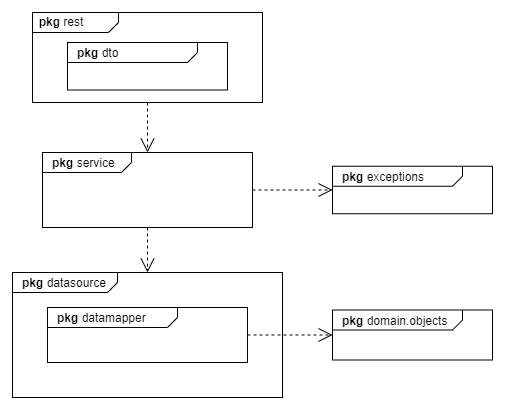

The diagram above was exported from draw.io. Its source (the exported page's mxGraphModel, read from the mxfile embedded in the PNG):
<mxGraphModel dx="1024" dy="592" grid="1" gridSize="10" guides="1" tooltips="1" connect="1" arrows="1" fold="1" page="1" pageScale="1" pageWidth="827" pageHeight="1169" math="0" shadow="0">
  <root>
    <mxCell id="0" />
    <mxCell id="1" parent="0" />
    <mxCell id="p7ahPqRwpFxdCPv_PIA8-1" value="&lt;span style=&quot;font-size: 12px&quot;&gt;&lt;b&gt;&amp;nbsp; pkg &lt;/b&gt;rest&lt;/span&gt;" style="html=1;shape=mxgraph.sysml.package;xSize=90;align=left;spacingLeft=10;overflow=fill;strokeWidth=1;recursiveResize=0;labelX=86.65;fontSize=15;" parent="1" vertex="1">
      <mxGeometry x="80" y="60" width="230" height="90" as="geometry" />
    </mxCell>
    <mxCell id="p7ahPqRwpFxdCPv_PIA8-5" value="&lt;p style=&quot;margin: 0px ; margin-top: 4px ; margin-left: 10px ; text-align: left&quot;&gt;&lt;b&gt;pkg&lt;/b&gt;&amp;nbsp;datasource&lt;/p&gt;" style="html=1;shape=mxgraph.sysml.package;xSize=90;align=left;spacingLeft=10;overflow=fill;strokeWidth=1;recursiveResize=0;labelX=105.2;" parent="1" vertex="1">
      <mxGeometry x="60" y="320" width="270" height="125" as="geometry" />
    </mxCell>
    <mxCell id="p7ahPqRwpFxdCPv_PIA8-8" value="&lt;p style=&quot;margin: 0px ; margin-top: 4px ; margin-left: 10px ; text-align: left&quot;&gt;&lt;b&gt;pkg&lt;/b&gt;&amp;nbsp;domain.objects&lt;/p&gt;" style="html=1;shape=mxgraph.sysml.package;xSize=90;align=left;spacingLeft=10;overflow=fill;strokeWidth=1;recursiveResize=0;labelX=130.8;" parent="1" vertex="1">
      <mxGeometry x="380" y="357.5" width="160" height="50" as="geometry" />
    </mxCell>
    <mxCell id="p7ahPqRwpFxdCPv_PIA8-10" value="&lt;p style=&quot;margin: 0px ; margin-top: 4px ; margin-left: 10px ; text-align: left&quot;&gt;&lt;b&gt;pkg&lt;/b&gt;&amp;nbsp;service&lt;/p&gt;" style="html=1;shape=mxgraph.sysml.package;xSize=90;align=left;spacingLeft=10;overflow=fill;strokeWidth=1;recursiveResize=0;labelX=89.47;" parent="1" vertex="1">
      <mxGeometry x="90" y="200" width="210" height="75" as="geometry" />
    </mxCell>
    <mxCell id="p7ahPqRwpFxdCPv_PIA8-11" value="&lt;p style=&quot;margin: 0px ; margin-top: 4px ; margin-left: 10px ; text-align: left&quot;&gt;&lt;b&gt;pkg&lt;/b&gt;&amp;nbsp;exceptions&lt;/p&gt;" style="html=1;shape=mxgraph.sysml.package;xSize=90;align=left;spacingLeft=10;overflow=fill;strokeWidth=1;recursiveResize=0;labelX=130.8;" parent="1" vertex="1">
      <mxGeometry x="380" y="213.75" width="160" height="47.5" as="geometry" />
    </mxCell>
    <mxCell id="p7ahPqRwpFxdCPv_PIA8-12" value="&lt;p style=&quot;margin: 0px ; margin-top: 4px ; margin-left: 10px ; text-align: left&quot;&gt;&lt;b&gt;pkg&lt;/b&gt;&amp;nbsp;datamapper&lt;/p&gt;" style="html=1;shape=mxgraph.sysml.package;xSize=90;align=left;spacingLeft=10;overflow=fill;strokeWidth=1;recursiveResize=0;labelX=130.8;" parent="1" vertex="1">
      <mxGeometry x="95" y="355" width="200" height="55" as="geometry" />
    </mxCell>
    <mxCell id="p7ahPqRwpFxdCPv_PIA8-13" value="" style="edgeStyle=none;html=1;endArrow=open;endSize=12;dashed=1;verticalAlign=bottom;exitX=0.5;exitY=1;exitDx=0;exitDy=0;exitPerimeter=0;entryX=0.5;entryY=0;entryDx=0;entryDy=0;entryPerimeter=0;" parent="1" source="p7ahPqRwpFxdCPv_PIA8-10" target="p7ahPqRwpFxdCPv_PIA8-5" edge="1">
      <mxGeometry width="160" relative="1" as="geometry">
        <mxPoint x="350" y="375" as="sourcePoint" />
        <mxPoint x="510" y="375" as="targetPoint" />
      </mxGeometry>
    </mxCell>
    <mxCell id="p7ahPqRwpFxdCPv_PIA8-14" value="" style="edgeStyle=none;html=1;endArrow=open;endSize=12;dashed=1;verticalAlign=bottom;exitX=0.5;exitY=1;exitDx=0;exitDy=0;exitPerimeter=0;entryX=0.5;entryY=0;entryDx=0;entryDy=0;entryPerimeter=0;" parent="1" source="p7ahPqRwpFxdCPv_PIA8-1" target="p7ahPqRwpFxdCPv_PIA8-10" edge="1">
      <mxGeometry width="160" relative="1" as="geometry">
        <mxPoint x="290" y="375" as="sourcePoint" />
        <mxPoint x="290" y="425" as="targetPoint" />
      </mxGeometry>
    </mxCell>
    <mxCell id="p7ahPqRwpFxdCPv_PIA8-15" value="" style="edgeStyle=none;html=1;endArrow=open;endSize=12;dashed=1;verticalAlign=bottom;exitX=1;exitY=0.5;exitDx=0;exitDy=0;exitPerimeter=0;entryX=0;entryY=0.5;entryDx=0;entryDy=0;entryPerimeter=0;" parent="1" source="p7ahPqRwpFxdCPv_PIA8-12" target="p7ahPqRwpFxdCPv_PIA8-8" edge="1">
      <mxGeometry width="160" relative="1" as="geometry">
        <mxPoint x="290" y="200" as="sourcePoint" />
        <mxPoint x="290" y="255" as="targetPoint" />
      </mxGeometry>
    </mxCell>
    <mxCell id="p7ahPqRwpFxdCPv_PIA8-16" value="" style="edgeStyle=none;html=1;endArrow=open;endSize=12;dashed=1;verticalAlign=bottom;exitX=1;exitY=0.5;exitDx=0;exitDy=0;exitPerimeter=0;entryX=0;entryY=0.5;entryDx=0;entryDy=0;entryPerimeter=0;" parent="1" source="p7ahPqRwpFxdCPv_PIA8-10" target="p7ahPqRwpFxdCPv_PIA8-11" edge="1">
      <mxGeometry width="160" relative="1" as="geometry">
        <mxPoint x="290" y="200" as="sourcePoint" />
        <mxPoint x="290" y="255" as="targetPoint" />
      </mxGeometry>
    </mxCell>
    <mxCell id="Y1UwdYJa1EmYOiX0i8GZ-1" value="&lt;p style=&quot;margin: 0px ; margin-top: 4px ; margin-left: 10px ; text-align: left&quot;&gt;&lt;b&gt;pkg&lt;/b&gt;&amp;nbsp;dto&lt;/p&gt;&lt;p style=&quot;margin: 0px ; margin-top: 4px ; margin-left: 10px ; text-align: left&quot;&gt;&lt;br&gt;&lt;/p&gt;" style="html=1;shape=mxgraph.sysml.package;xSize=90;align=left;spacingLeft=10;overflow=fill;strokeWidth=1;recursiveResize=0;labelX=130.8;" vertex="1" parent="1">
      <mxGeometry x="115" y="90" width="160" height="47.5" as="geometry" />
    </mxCell>
  </root>
</mxGraphModel>